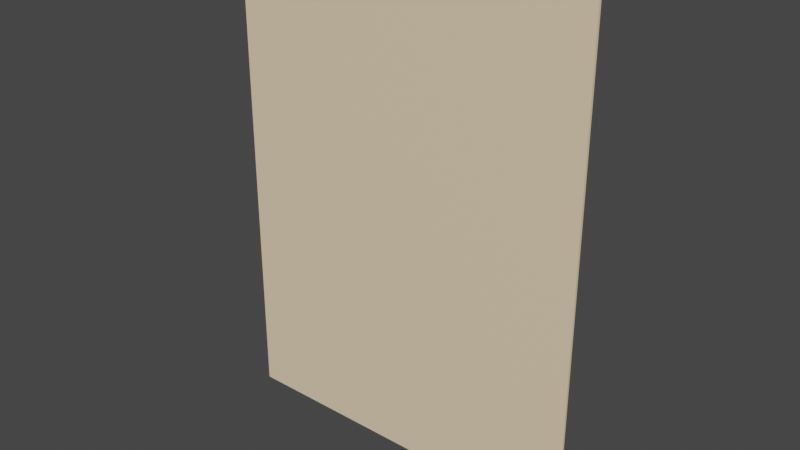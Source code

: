 # Source: Tembok.blend  (saved by Blender 3.6.13; exported with 4.5.12 LTS)
import bpy
from mathutils import Matrix  # noqa: F401  (used for matrix-valued properties, if any)

bpy.ops.wm.read_factory_settings(use_empty=True)
scene = bpy.context.scene
scene.name = 'Scene'

# ---- collections
col_collection = bpy.data.collections.new('Collection'); scene.collection.children.link(col_collection)

# ---- materials (node trees are filled in below, after node groups)
mat_material = bpy.data.materials.new('Material')
mat_material.alpha_threshold = 0.0
mat_material.use_transparent_shadow = False
mat_material.roughness = 0.5
mat_material.line_color = (0.0, 0.0, 0.0, 1.0)

# ---- material node trees
mat_material.use_nodes = True; mat_material.node_tree.nodes.clear()
_N = mat_material.node_tree.nodes; _L = mat_material.node_tree.links
n0 = _N.new('ShaderNodeOutputMaterial'); n0.name = 'Material Output'; n0.location = (300, 300)
n1 = _N.new('ShaderNodeBsdfPrincipled'); n1.name = 'Principled BSDF'; n1.location = (10, 300)
n1.distribution = 'GGX'
n1.subsurface_method = 'RANDOM_WALK_SKIN'
n1.inputs[0].default_value = (0.8879, 0.7084, 0.4564, 1.0)
n1.inputs[3].default_value = 1.45
n1.inputs[27].default_value = (0.0, 0.0, 0.0, 1.0)
n1.inputs[28].default_value = 1.0
_L.new(n1.outputs[0], n0.inputs[0])
n0.is_active_output = True

# ---- world
world_world = bpy.data.worlds.new('World'); scene.world = world_world
world_world.use_nodes = True; world_world.node_tree.nodes.clear()
_N = world_world.node_tree.nodes; _L = world_world.node_tree.links
n0 = _N.new('ShaderNodeOutputWorld'); n0.name = 'World Output'; n0.location = (300, 300)
n1 = _N.new('ShaderNodeBackground'); n1.name = 'Background'; n1.location = (10, 300)
n1.inputs[0].default_value = (0.05088, 0.05088, 0.05088, 1.0)
_L.new(n1.outputs[0], n0.inputs[0])
n0.is_active_output = True
world_world.color = (0.05088, 0.05088, 0.05088)
world_world.use_sun_shadow = False
world_world.sun_shadow_jitter_overblur = 0.0

# ---- meshes
me_cube_001 = bpy.data.meshes.new('Cube.001')
me_cube_001.from_pydata([(-1.0, -1.0, -1.0), (-1.0, -1.0, 1.0), (-1.0, 1.0, -1.0), (-1.0, 1.0, 1.0), (1.0, -1.0, -1.0), (1.0, -1.0, 1.0), (1.0, 1.0, -1.0), (1.0, 1.0, 1.0)], [], [(0, 1, 3, 2), (2, 3, 7, 6), (6, 7, 5, 4), (4, 5, 1, 0), (2, 6, 4, 0), (7, 3, 1, 5)])
_uv = me_cube_001.uv_layers.new(name='UVMap')
_uv.uv.foreach_set('vector', [0.375, 0.0, 0.625, 0.0, 0.625, 0.25, 0.375, 0.25, 0.375, 0.25, 0.625, 0.25, 0.625, 0.5, 0.375, 0.5, 0.375, 0.5, 0.625, 0.5, 0.625, 0.75, 0.375, 0.75, 0.375, 0.75, 0.625, 0.75, 0.625, 1.0, 0.375, 1.0, 0.125, 0.5, 0.375, 0.5, 0.375, 0.75, 0.125, 0.75, 0.625, 0.5, 0.875, 0.5, 0.875, 0.75, 0.625, 0.75])
me_cube_001.materials.append(mat_material)
me_cube_001.update()

# ---- objects
ob_cube = bpy.data.objects.new('Cube', me_cube_001)

# ---- transforms, parenting, visibility, modifiers, constraints
ob_cube.location = (0.0, 0.0, 0.0)
ob_cube.scale = (15.0, 0.1, 20.0)

# ---- collection membership
col_collection.objects.link(ob_cube)

# ---- scene / render settings (as saved in the file)
scene.frame_start = 1; scene.frame_end = 250; scene.frame_set(1)
scene.render.engine = 'BLENDER_EEVEE_NEXT'
scene.cycles.sampling_pattern = 'TABULATED_SOBOL'
scene.view_settings.view_transform = 'Filmic'
bpy.context.view_layer.update()

# ---- added for rendering (the .blend has no active camera and no usable light): camera, sun
cam_auto = bpy.data.cameras.new('AutoCamera')
cam_auto.lens = 50.0
cam_auto.sensor_width = 36.0
cam_auto.clip_end = 1000.0
ob_auto_camera = bpy.data.objects.new('AutoCamera', cam_auto)
scene.collection.objects.link(ob_auto_camera)
ob_auto_camera.location = (46.2616, -55.5139, 37.0093)
ob_auto_camera.rotation_euler = (1.09748, -7.21219e-08, 0.694738)
scene.camera = ob_auto_camera
light_auto_sun = bpy.data.lights.new('AutoSun', 'SUN')
light_auto_sun.energy = 3.0
light_auto_sun.angle = 0.0523599
ob_auto_sun = bpy.data.objects.new('AutoSun', light_auto_sun)
scene.collection.objects.link(ob_auto_sun)
ob_auto_sun.rotation_euler = (0.872665, 0.174533, 0.523599)
bpy.context.view_layer.update()
